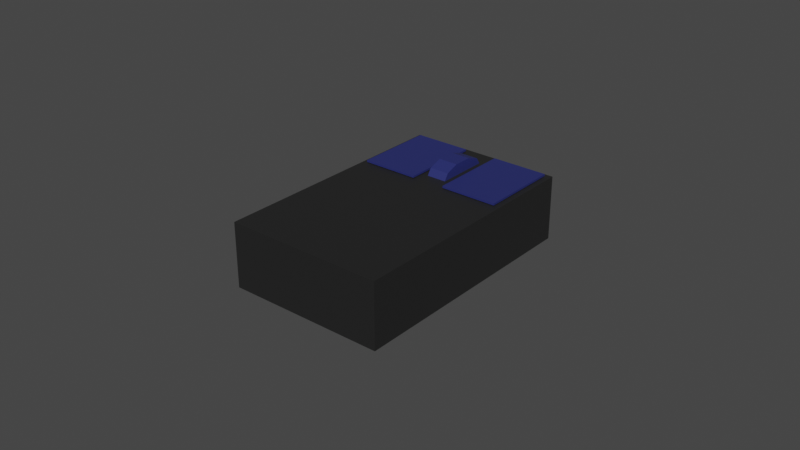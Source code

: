 # Source: mouse.blend  (saved by Blender 3.5.10; exported with 4.5.12 LTS)
import bpy
from mathutils import Matrix  # noqa: F401  (used for matrix-valued properties, if any)

bpy.ops.wm.read_factory_settings(use_empty=True)
scene = bpy.context.scene
scene.name = 'Scene'

# ---- materials (node trees are filled in below, after node groups)
mat_metal = bpy.data.materials.new('metal')
mat_metal.alpha_threshold = 0.0
mat_metal.use_transparent_shadow = False
mat_metal.roughness = 0.5
mat_metal.line_color = (0.0, 0.0, 0.0, 1.0)
mat_keycaps = bpy.data.materials.new('keycaps')
mat_keycaps.use_transparent_shadow = False

# ---- material node trees
mat_metal.use_nodes = True; mat_metal.node_tree.nodes.clear()
_N = mat_metal.node_tree.nodes; _L = mat_metal.node_tree.links
n0 = _N.new('ShaderNodeOutputMaterial'); n0.name = 'Material Output'; n0.location = (300, 300)
n1 = _N.new('ShaderNodeBsdfPrincipled'); n1.name = 'Principled BSDF'; n1.location = (10, 300)
n1.distribution = 'GGX'
n1.subsurface_method = 'RANDOM_WALK_SKIN'
n1.inputs[0].default_value = (0.05497, 0.05497, 0.05497, 1.0)
n1.inputs[1].default_value = 0.7323
n1.inputs[3].default_value = 1.45
n1.inputs[27].default_value = (0.0, 0.0, 0.0, 1.0)
n1.inputs[28].default_value = 1.0
_L.new(n1.outputs[0], n0.inputs[0])
n0.is_active_output = True
mat_keycaps.use_nodes = True; mat_keycaps.node_tree.nodes.clear()
_N = mat_keycaps.node_tree.nodes; _L = mat_keycaps.node_tree.links
n0 = _N.new('ShaderNodeBsdfPrincipled'); n0.name = 'Principled BSDF'; n0.location = (10, 300)
n0.distribution = 'GGX'
n0.subsurface_method = 'RANDOM_WALK_SKIN'
n0.inputs[0].default_value = (0.02111, 0.02708, 0.1424, 1.0)
n0.inputs[3].default_value = 1.45
n0.inputs[27].default_value = (0.0, 0.0, 0.0, 1.0)
n0.inputs[28].default_value = 1.0
n1 = _N.new('ShaderNodeOutputMaterial'); n1.name = 'Material Output'; n1.location = (300, 300)
_L.new(n0.outputs[0], n1.inputs[0])
n1.is_active_output = True

# ---- world
world_world = bpy.data.worlds.new('World'); scene.world = world_world
world_world.use_nodes = True; world_world.node_tree.nodes.clear()
_N = world_world.node_tree.nodes; _L = world_world.node_tree.links
n0 = _N.new('ShaderNodeOutputWorld'); n0.name = 'World Output'; n0.location = (300, 300)
n1 = _N.new('ShaderNodeBackground'); n1.name = 'Background'; n1.location = (10, 300)
n1.inputs[0].default_value = (0.05088, 0.05088, 0.05088, 1.0)
_L.new(n1.outputs[0], n0.inputs[0])
n0.is_active_output = True
world_world.color = (0.05088, 0.05088, 0.05088)
world_world.use_sun_shadow = False
world_world.sun_shadow_jitter_overblur = 0.0

# ---- meshes
me_mouse = bpy.data.meshes.new('mouse')
me_mouse.from_pydata([(-0.01205, 0.006285, 0.005237), (-0.01205, 0.006285, 0.005558), (-0.01205, 0.01941, 0.005237), (-0.01205, 0.01941, 0.005558), (-0.002828, 0.006285, 0.005237), (-0.002828, 0.006285, 0.005558), (-0.002828, 0.01941, 0.005237), (-0.002828, 0.01941, 0.005558), (-0.01281, 0.02021, 0.005126), (0.01281, 0.02021, 0.005126), (0.01281, -0.0207, 0.005126), (-0.01281, -0.0207, 0.005126), (-0.01281, 0.02021, -0.005331), (0.01281, 0.02021, -0.005331), (0.01281, -0.0207, -0.005331), (-0.01281, -0.0207, -0.005331), (0.002688, 0.006285, 0.005237), (0.002688, 0.006285, 0.005575), (0.002688, 0.01941, 0.005237), (0.002688, 0.01941, 0.005575), (0.01191, 0.006285, 0.005237), (0.01191, 0.006285, 0.005575), (0.01191, 0.01941, 0.005237), (0.01191, 0.01941, 0.005575), (-0.001812, 0.008294, 0.004813), (-0.001812, 0.01741, 0.004813), (0.00141, 0.008294, 0.004813), (0.00141, 0.01741, 0.004813), (-0.001812, 0.01132, 0.006943), (-0.001812, 0.009181, 0.00619), (-0.001812, 0.01437, 0.006943), (-0.001812, 0.01652, 0.00619), (0.00141, 0.01132, 0.006943), (0.00141, 0.009181, 0.00619), (0.00141, 0.01437, 0.006943), (0.00141, 0.01652, 0.00619)], [], [(0, 1, 3, 2), (2, 3, 7, 6), (6, 7, 5, 4), (4, 5, 1, 0), (7, 3, 1, 5), (10, 11, 15, 14), (8, 9, 13, 12), (11, 8, 12, 15), (9, 10, 14, 13), (12, 13, 14, 15), (8, 11, 10, 9), (16, 17, 19, 18), (18, 19, 23, 22), (22, 23, 21, 20), (20, 21, 17, 16), (23, 19, 17, 21), (34, 30, 28, 32), (27, 35, 34, 32, 33, 26), (24, 29, 28, 30, 31, 25), (30, 34, 35, 31), (32, 28, 29, 33), (31, 35, 27, 25), (26, 33, 29, 24)])
me_mouse.polygons.foreach_set('material_index', [1, 1, 1, 1, 1, 0, 0, 0, 0, 0, 0, 1, 1, 1, 1, 1, 1, 1, 1, 1, 1, 1, 1])
_uv = me_mouse.uv_layers.new(name='UVMap')
_uv.uv.foreach_set('vector', [0.375, 0.0, 0.625, 0.0, 0.625, 0.25, 0.375, 0.25, 0.375, 0.25, 0.625, 0.25, 0.625, 0.5, 0.375, 0.5, 0.375, 0.5, 0.625, 0.5, 0.625, 0.75, 0.375, 0.75, 0.375, 0.75, 0.625, 0.75, 0.625, 1.0, 0.375, 1.0, 0.625, 0.5, 0.875, 0.5, 0.875, 0.75, 0.625, 0.75, 0.7097, 1.0, 0.7097, 0.6164, 0.853, 0.6164, 0.853, 1.0, 0.5627, 1.0, 0.5627, 0.6164, 0.7059, 0.6164, 0.7059, 1.0, 0.7097, 0.6123, 0.7097, 0.0, 0.853, 0.0, 0.853, 0.6123, 0.8568, 0.6123, 0.8568, 0.0, 1.0, 0.0, 1.0, 0.6123, 0.7059, 0.6123, 0.3549, 0.6123, 0.3549, 3.624e-07, 0.7059, 0.0, 0.3511, 1.393e-07, 0.3511, 0.6123, 0.0, 0.6123, 5.095e-08, 0.0, 0.375, 0.0, 0.625, 0.0, 0.625, 0.25, 0.375, 0.25, 0.375, 0.25, 0.625, 0.25, 0.625, 0.5, 0.375, 0.5, 0.375, 0.5, 0.625, 0.5, 0.625, 0.75, 0.375, 0.75, 0.375, 0.75, 0.625, 0.75, 0.625, 1.0, 0.375, 1.0, 0.625, 0.5, 0.875, 0.5, 0.875, 0.75, 0.625, 0.75, 0.625, 0.5832, 0.875, 0.5832, 0.875, 0.6668, 0.625, 0.6668, 0.375, 0.5, 0.5642, 0.5244, 0.625, 0.5832, 0.625, 0.6668, 0.5642, 0.7256, 0.375, 0.75, 0.375, 0.0, 0.5642, 0.02436, 0.625, 0.08316, 0.625, 0.1668, 0.5642, 0.2256, 0.375, 0.25, 0.875, 0.5832, 0.625, 0.5832, 0.625, 0.5, 0.875, 0.5, 0.625, 0.6668, 0.875, 0.6668, 0.875, 0.75, 0.625, 0.75, 0.625, 0.25, 0.625, 0.5, 0.375, 0.5, 0.375, 0.25, 0.375, 0.75, 0.625, 0.75, 0.625, 1.0, 0.375, 1.0])
me_mouse.materials.append(mat_metal)
me_mouse.materials.append(mat_keycaps)
me_mouse.update()

# ---- objects
ob_mouse = bpy.data.objects.new('mouse', me_mouse)

# ---- transforms, parenting, visibility, modifiers, constraints
ob_mouse.location = (0.0006561, -0.0009984, 0.009702)
ob_mouse.scale = (2.0, 2.0, 2.0)

# ---- collection membership
scene.collection.objects.link(ob_mouse)

# ---- scene / render settings (as saved in the file)
scene.frame_start = 1; scene.frame_end = 250; scene.frame_set(0)
scene.render.engine = 'BLENDER_EEVEE_NEXT'
scene.cycles.sampling_pattern = 'TABULATED_SOBOL'
scene.view_settings.view_transform = 'Filmic'
bpy.context.view_layer.update()

# ---- added for rendering (the .blend has no active camera and no usable light): camera, sun
cam_auto = bpy.data.cameras.new('AutoCamera')
cam_auto.lens = 50.0
cam_auto.sensor_width = 36.0
cam_auto.clip_end = 1000.0
ob_auto_camera = bpy.data.objects.new('AutoCamera', cam_auto)
scene.collection.objects.link(ob_auto_camera)
ob_auto_camera.location = (0.185702, -0.223535, 0.15935)
ob_auto_camera.rotation_euler = (1.09748, -7.21219e-08, 0.694738)
scene.camera = ob_auto_camera
light_auto_sun = bpy.data.lights.new('AutoSun', 'SUN')
light_auto_sun.energy = 3.0
light_auto_sun.angle = 0.0523599
ob_auto_sun = bpy.data.objects.new('AutoSun', light_auto_sun)
scene.collection.objects.link(ob_auto_sun)
ob_auto_sun.rotation_euler = (0.872665, 0.174533, 0.523599)
bpy.context.view_layer.update()

